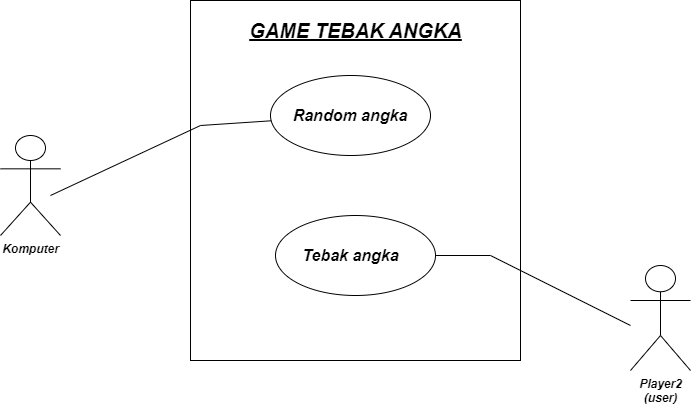

The diagram above was exported from draw.io. Its source (the exported page's mxGraphModel, read from the mxfile embedded in the PNG):
<mxGraphModel dx="708" dy="435" grid="1" gridSize="10" guides="1" tooltips="1" connect="1" arrows="1" fold="1" page="1" pageScale="1" pageWidth="850" pageHeight="1100" math="0" shadow="0">
  <root>
    <mxCell id="0" />
    <mxCell id="1" parent="0" />
    <mxCell id="OnxvR2Oj6HQ96Rv20HvF-1" value="&lt;b&gt;&lt;i&gt;Player2&lt;br&gt;(user)&lt;/i&gt;&lt;/b&gt;" style="shape=umlActor;verticalLabelPosition=bottom;verticalAlign=top;html=1;outlineConnect=0;" vertex="1" parent="1">
      <mxGeometry x="670" y="330" width="60" height="105" as="geometry" />
    </mxCell>
    <mxCell id="OnxvR2Oj6HQ96Rv20HvF-14" value="" style="rounded=0;whiteSpace=wrap;html=1;" vertex="1" parent="1">
      <mxGeometry x="230" y="65" width="330" height="360" as="geometry" />
    </mxCell>
    <mxCell id="OnxvR2Oj6HQ96Rv20HvF-16" value="" style="ellipse;whiteSpace=wrap;html=1;fontStyle=1" vertex="1" parent="1">
      <mxGeometry x="310" y="140" width="160" height="80" as="geometry" />
    </mxCell>
    <mxCell id="OnxvR2Oj6HQ96Rv20HvF-17" value="" style="ellipse;whiteSpace=wrap;html=1;fontStyle=1" vertex="1" parent="1">
      <mxGeometry x="315" y="280" width="160" height="80" as="geometry" />
    </mxCell>
    <mxCell id="OnxvR2Oj6HQ96Rv20HvF-18" value="Komputer" style="shape=umlActor;verticalLabelPosition=bottom;verticalAlign=top;html=1;outlineConnect=0;fontStyle=3" vertex="1" parent="1">
      <mxGeometry x="40" y="200" width="60" height="100" as="geometry" />
    </mxCell>
    <mxCell id="OnxvR2Oj6HQ96Rv20HvF-20" value="" style="endArrow=none;html=1;rounded=0;fontStyle=1;fontFamily=Comic Sans MS;" edge="1" parent="1" target="OnxvR2Oj6HQ96Rv20HvF-16">
      <mxGeometry width="50" height="50" relative="1" as="geometry">
        <mxPoint x="90" y="260" as="sourcePoint" />
        <mxPoint x="200" y="240" as="targetPoint" />
        <Array as="points">
          <mxPoint x="240" y="190" />
        </Array>
      </mxGeometry>
    </mxCell>
    <mxCell id="OnxvR2Oj6HQ96Rv20HvF-21" value="" style="endArrow=none;html=1;rounded=0;exitX=1;exitY=0.5;exitDx=0;exitDy=0;" edge="1" parent="1" source="OnxvR2Oj6HQ96Rv20HvF-17">
      <mxGeometry width="50" height="50" relative="1" as="geometry">
        <mxPoint x="510" y="390" as="sourcePoint" />
        <mxPoint x="670" y="390" as="targetPoint" />
        <Array as="points">
          <mxPoint x="530" y="320" />
        </Array>
      </mxGeometry>
    </mxCell>
    <mxCell id="OnxvR2Oj6HQ96Rv20HvF-39" value="GAME TEBAK ANGKA" style="text;html=1;strokeColor=none;fillColor=none;align=center;verticalAlign=middle;whiteSpace=wrap;rounded=0;fontStyle=7;labelBackgroundColor=none;fontSize=20;" vertex="1" parent="1">
      <mxGeometry x="282.5" y="80" width="225" height="30" as="geometry" />
    </mxCell>
    <mxCell id="OnxvR2Oj6HQ96Rv20HvF-40" value="Tebak angka" style="text;html=1;strokeColor=none;fillColor=none;align=center;verticalAlign=middle;whiteSpace=wrap;rounded=0;fontStyle=3;fontSize=16;" vertex="1" parent="1">
      <mxGeometry x="332.5" y="292.5" width="115" height="55" as="geometry" />
    </mxCell>
    <mxCell id="OnxvR2Oj6HQ96Rv20HvF-45" value="Random angka" style="text;html=1;strokeColor=none;fillColor=none;align=center;verticalAlign=middle;whiteSpace=wrap;rounded=0;fontSize=16;fontStyle=3" vertex="1" parent="1">
      <mxGeometry x="330" y="165" width="120" height="30" as="geometry" />
    </mxCell>
  </root>
</mxGraphModel>